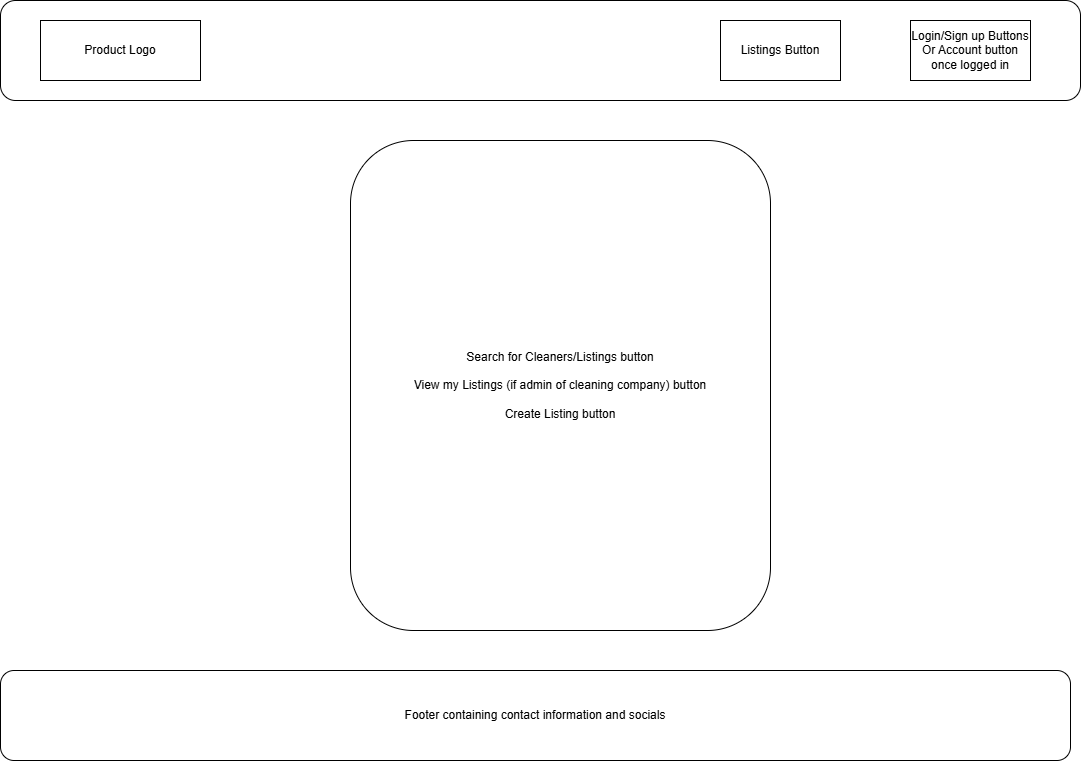

The diagram above was exported from draw.io. Its source (the exported page's mxGraphModel, read from the mxfile embedded in the PNG):
<mxGraphModel dx="2327" dy="-373" grid="1" gridSize="10" guides="1" tooltips="1" connect="1" arrows="1" fold="1" page="1" pageScale="1" pageWidth="827" pageHeight="1169" math="0" shadow="0">
  <root>
    <mxCell id="0" />
    <mxCell id="1" parent="0" />
    <mxCell id="cTRpQjE2-Drsch-jyn5e-1" value="" style="group" vertex="1" connectable="0" parent="1">
      <mxGeometry x="-70" y="1180" width="1080" height="760" as="geometry" />
    </mxCell>
    <mxCell id="cTRpQjE2-Drsch-jyn5e-2" value="" style="rounded=1;whiteSpace=wrap;html=1;" vertex="1" parent="cTRpQjE2-Drsch-jyn5e-1">
      <mxGeometry width="1080" height="100" as="geometry" />
    </mxCell>
    <mxCell id="cTRpQjE2-Drsch-jyn5e-3" value="Product Logo" style="rounded=0;whiteSpace=wrap;html=1;" vertex="1" parent="cTRpQjE2-Drsch-jyn5e-1">
      <mxGeometry x="40" y="20" width="160" height="60" as="geometry" />
    </mxCell>
    <mxCell id="cTRpQjE2-Drsch-jyn5e-4" value="Listings Button" style="rounded=0;whiteSpace=wrap;html=1;" vertex="1" parent="cTRpQjE2-Drsch-jyn5e-1">
      <mxGeometry x="720" y="20" width="120" height="60" as="geometry" />
    </mxCell>
    <mxCell id="cTRpQjE2-Drsch-jyn5e-5" value="Login/Sign up Buttons&lt;br&gt;Or Account button once logged in" style="rounded=0;whiteSpace=wrap;html=1;" vertex="1" parent="cTRpQjE2-Drsch-jyn5e-1">
      <mxGeometry x="910" y="20" width="120" height="60" as="geometry" />
    </mxCell>
    <mxCell id="cTRpQjE2-Drsch-jyn5e-6" value="Search for Cleaners/Listings button&lt;br&gt;&lt;br&gt;View my Listings (if admin of cleaning company) button&lt;br&gt;&lt;br&gt;Create Listing button" style="rounded=1;whiteSpace=wrap;html=1;" vertex="1" parent="cTRpQjE2-Drsch-jyn5e-1">
      <mxGeometry x="350" y="140" width="420" height="490" as="geometry" />
    </mxCell>
    <mxCell id="cTRpQjE2-Drsch-jyn5e-7" value="Footer containing contact information and socials" style="rounded=1;whiteSpace=wrap;html=1;" vertex="1" parent="cTRpQjE2-Drsch-jyn5e-1">
      <mxGeometry y="670" width="1070" height="90" as="geometry" />
    </mxCell>
  </root>
</mxGraphModel>